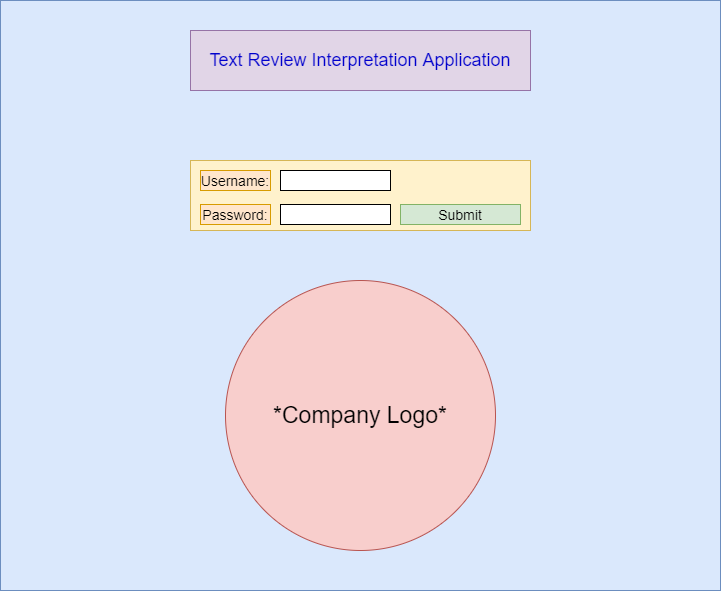

The diagram above was exported from draw.io. Its source (the exported page's mxGraphModel, read from the mxfile embedded in the PNG):
<mxGraphModel dx="1663" dy="965" grid="1" gridSize="10" guides="1" tooltips="1" connect="1" arrows="1" fold="1" page="1" pageScale="1" pageWidth="850" pageHeight="1100" math="0" shadow="0">
  <root>
    <mxCell id="0" />
    <mxCell id="1" parent="0" />
    <mxCell id="9ecxhuTeRs3BVHI6ej7K-1" value="" style="rounded=0;whiteSpace=wrap;html=1;fillColor=#dae8fc;strokeColor=#6c8ebf;" vertex="1" parent="1">
      <mxGeometry x="60" y="40" width="720" height="590" as="geometry" />
    </mxCell>
    <mxCell id="9ecxhuTeRs3BVHI6ej7K-5" value="&lt;font style=&quot;font-size: 18px&quot; color=&quot;#0000cc&quot;&gt;Text Review Interpretation Application&lt;/font&gt;" style="rounded=0;whiteSpace=wrap;html=1;fillColor=#e1d5e7;strokeColor=#9673a6;" vertex="1" parent="1">
      <mxGeometry x="250" y="70" width="340" height="60" as="geometry" />
    </mxCell>
    <mxCell id="9ecxhuTeRs3BVHI6ej7K-6" value="" style="rounded=0;whiteSpace=wrap;html=1;align=left;fillColor=#fff2cc;strokeColor=#d6b656;" vertex="1" parent="1">
      <mxGeometry x="250" y="200" width="340" height="70" as="geometry" />
    </mxCell>
    <mxCell id="9ecxhuTeRs3BVHI6ej7K-7" value="&lt;font style=&quot;font-size: 14px&quot;&gt;Username:&lt;/font&gt;" style="rounded=0;whiteSpace=wrap;html=1;fillColor=#ffe6cc;strokeColor=#d79b00;" vertex="1" parent="1">
      <mxGeometry x="260" y="210" width="70" height="20" as="geometry" />
    </mxCell>
    <mxCell id="9ecxhuTeRs3BVHI6ej7K-9" value="&lt;font style=&quot;font-size: 23px&quot;&gt;*Company Logo*&lt;/font&gt;" style="ellipse;whiteSpace=wrap;html=1;aspect=fixed;fillColor=#f8cecc;strokeColor=#b85450;" vertex="1" parent="1">
      <mxGeometry x="285" y="320" width="270" height="270" as="geometry" />
    </mxCell>
    <mxCell id="9ecxhuTeRs3BVHI6ej7K-11" value="" style="rounded=0;whiteSpace=wrap;html=1;" vertex="1" parent="1">
      <mxGeometry x="340" y="210" width="110" height="20" as="geometry" />
    </mxCell>
    <mxCell id="9ecxhuTeRs3BVHI6ej7K-13" value="&lt;font style=&quot;font-size: 14px&quot;&gt;Submit&lt;/font&gt;" style="rounded=0;whiteSpace=wrap;html=1;fillColor=#d5e8d4;strokeColor=#82b366;" vertex="1" parent="1">
      <mxGeometry x="460" y="244" width="120" height="20" as="geometry" />
    </mxCell>
    <mxCell id="9ecxhuTeRs3BVHI6ej7K-14" value="&lt;font style=&quot;font-size: 14px&quot;&gt;Password:&lt;/font&gt;" style="rounded=0;whiteSpace=wrap;html=1;fillColor=#ffe6cc;strokeColor=#d79b00;" vertex="1" parent="1">
      <mxGeometry x="260" y="244" width="70" height="20" as="geometry" />
    </mxCell>
    <mxCell id="9ecxhuTeRs3BVHI6ej7K-15" value="" style="rounded=0;whiteSpace=wrap;html=1;" vertex="1" parent="1">
      <mxGeometry x="340" y="244" width="110" height="20" as="geometry" />
    </mxCell>
  </root>
</mxGraphModel>